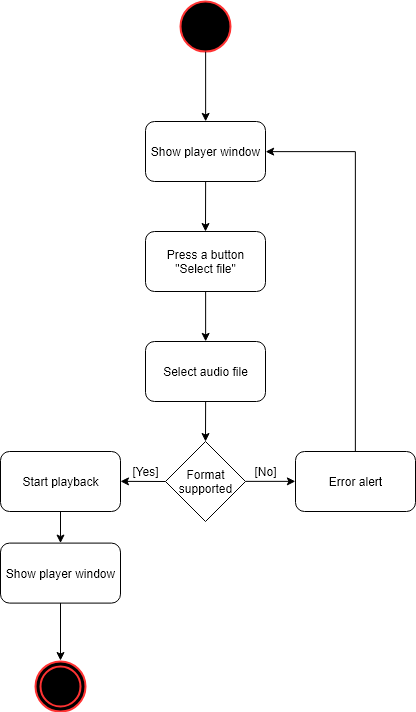

The diagram above was exported from draw.io. Its source (the exported page's mxGraphModel, read from the mxfile embedded in the PNG):
<mxGraphModel dx="305" dy="263" grid="1" gridSize="10" guides="1" tooltips="1" connect="1" arrows="1" fold="1" page="1" pageScale="1" pageWidth="827" pageHeight="1169" background="#ffffff" math="0" shadow="0">
  <root>
    <mxCell id="0" />
    <mxCell id="1" parent="0" />
    <mxCell id="2" value="" style="ellipse;whiteSpace=wrap;html=1;aspect=fixed;fillColor=#000000;strokeColor=#FF3333;strokeWidth=2;" parent="1" vertex="1">
      <mxGeometry x="255" y="80" width="50" height="50" as="geometry" />
    </mxCell>
    <mxCell id="3" value="" style="endArrow=classic;html=1;exitX=0.5;exitY=1;entryX=0.5;entryY=0;" parent="1" source="2" target="4" edge="1">
      <mxGeometry width="50" height="50" relative="1" as="geometry">
        <mxPoint x="240" y="170" as="sourcePoint" />
        <mxPoint x="280" y="190" as="targetPoint" />
      </mxGeometry>
    </mxCell>
    <mxCell id="4" value="Show player window" style="rounded=1;whiteSpace=wrap;html=1;strokeColor=#000000;strokeWidth=1;fillColor=#ffffff;" parent="1" vertex="1">
      <mxGeometry x="220" y="200" width="120" height="60" as="geometry" />
    </mxCell>
    <mxCell id="5" value="Press a button&lt;br&gt;&quot;Select file&quot;&lt;br&gt;" style="rounded=1;whiteSpace=wrap;html=1;strokeColor=#000000;strokeWidth=1;fillColor=#ffffff;" parent="1" vertex="1">
      <mxGeometry x="220" y="310" width="120" height="60" as="geometry" />
    </mxCell>
    <mxCell id="6" value="" style="endArrow=classic;html=1;exitX=0.5;exitY=1;" parent="1" source="4" edge="1">
      <mxGeometry width="50" height="50" relative="1" as="geometry">
        <mxPoint x="220" y="440" as="sourcePoint" />
        <mxPoint x="280" y="310" as="targetPoint" />
      </mxGeometry>
    </mxCell>
    <mxCell id="7" value="Select audio file" style="rounded=1;whiteSpace=wrap;html=1;strokeColor=#000000;strokeWidth=1;fillColor=#ffffff;" parent="1" vertex="1">
      <mxGeometry x="220" y="420" width="120" height="60" as="geometry" />
    </mxCell>
    <mxCell id="8" value="" style="endArrow=classic;html=1;exitX=0.5;exitY=1;entryX=0.5;entryY=0;" parent="1" source="5" target="7" edge="1">
      <mxGeometry width="50" height="50" relative="1" as="geometry">
        <mxPoint x="260" y="420" as="sourcePoint" />
        <mxPoint x="310" y="370" as="targetPoint" />
      </mxGeometry>
    </mxCell>
    <mxCell id="9" value="Format supported" style="rhombus;whiteSpace=wrap;html=1;strokeColor=#000000;strokeWidth=1;fillColor=#ffffff;" parent="1" vertex="1">
      <mxGeometry x="240" y="520" width="80" height="80" as="geometry" />
    </mxCell>
    <mxCell id="10" value="" style="endArrow=classic;html=1;exitX=0.5;exitY=1;" parent="1" source="7" edge="1">
      <mxGeometry width="50" height="50" relative="1" as="geometry">
        <mxPoint x="220" y="670" as="sourcePoint" />
        <mxPoint x="280" y="520" as="targetPoint" />
      </mxGeometry>
    </mxCell>
    <mxCell id="20" style="edgeStyle=orthogonalEdgeStyle;rounded=0;html=1;exitX=0.5;exitY=1;entryX=0.5;entryY=0;jettySize=auto;orthogonalLoop=1;" parent="1" source="12" target="19" edge="1">
      <mxGeometry relative="1" as="geometry" />
    </mxCell>
    <mxCell id="12" value="Start playback" style="rounded=1;whiteSpace=wrap;html=1;strokeColor=#000000;strokeWidth=1;fillColor=#ffffff;" parent="1" vertex="1">
      <mxGeometry x="75" y="530" width="120" height="60" as="geometry" />
    </mxCell>
    <mxCell id="14" value="" style="endArrow=classic;html=1;entryX=1;entryY=0.5;" parent="1" target="12" edge="1">
      <mxGeometry width="50" height="50" relative="1" as="geometry">
        <mxPoint x="240" y="560" as="sourcePoint" />
        <mxPoint x="250" y="540" as="targetPoint" />
      </mxGeometry>
    </mxCell>
    <mxCell id="18" style="edgeStyle=orthogonalEdgeStyle;rounded=0;html=1;exitX=0.5;exitY=0;entryX=1;entryY=0.5;jettySize=auto;orthogonalLoop=1;" parent="1" source="15" target="4" edge="1">
      <mxGeometry relative="1" as="geometry" />
    </mxCell>
    <mxCell id="15" value="Error alert&lt;br&gt;" style="rounded=1;whiteSpace=wrap;html=1;strokeColor=#000000;strokeWidth=1;fillColor=#ffffff;" parent="1" vertex="1">
      <mxGeometry x="370" y="530" width="120" height="60" as="geometry" />
    </mxCell>
    <mxCell id="16" value="" style="endArrow=classic;html=1;entryX=0;entryY=0.5;exitX=1;exitY=0.5;" parent="1" source="9" target="15" edge="1">
      <mxGeometry width="50" height="50" relative="1" as="geometry">
        <mxPoint x="320" y="580" as="sourcePoint" />
        <mxPoint x="370" y="530" as="targetPoint" />
      </mxGeometry>
    </mxCell>
    <mxCell id="21" style="edgeStyle=orthogonalEdgeStyle;rounded=0;html=1;exitX=0.5;exitY=1;entryX=0.5;entryY=0;jettySize=auto;orthogonalLoop=1;" parent="1" source="19" edge="1">
      <mxGeometry relative="1" as="geometry">
        <mxPoint x="135" y="739" as="targetPoint" />
      </mxGeometry>
    </mxCell>
    <mxCell id="19" value="Show player window" style="rounded=1;whiteSpace=wrap;html=1;strokeColor=#000000;strokeWidth=1;fillColor=#ffffff;" parent="1" vertex="1">
      <mxGeometry x="75" y="621.5999755859375" width="120" height="60" as="geometry" />
    </mxCell>
    <mxCell id="22" value="" style="ellipse;shape=doubleEllipse;whiteSpace=wrap;html=1;aspect=fixed;shadow=0;strokeColor=#FF3333;strokeWidth=2;fillColor=#000000;perimeterSpacing=0;" parent="1" vertex="1">
      <mxGeometry x="110" y="740" width="50" height="50" as="geometry" />
    </mxCell>
    <mxCell id="23" value="[No]" style="text;html=1;strokeColor=none;fillColor=none;align=center;verticalAlign=middle;whiteSpace=wrap;rounded=0;" vertex="1" parent="1">
      <mxGeometry x="320" y="540" width="40" height="20" as="geometry" />
    </mxCell>
    <mxCell id="24" value="[Yes]" style="text;html=1;strokeColor=none;fillColor=none;align=center;verticalAlign=middle;whiteSpace=wrap;rounded=0;" vertex="1" parent="1">
      <mxGeometry x="200" y="540" width="40" height="20" as="geometry" />
    </mxCell>
  </root>
</mxGraphModel>